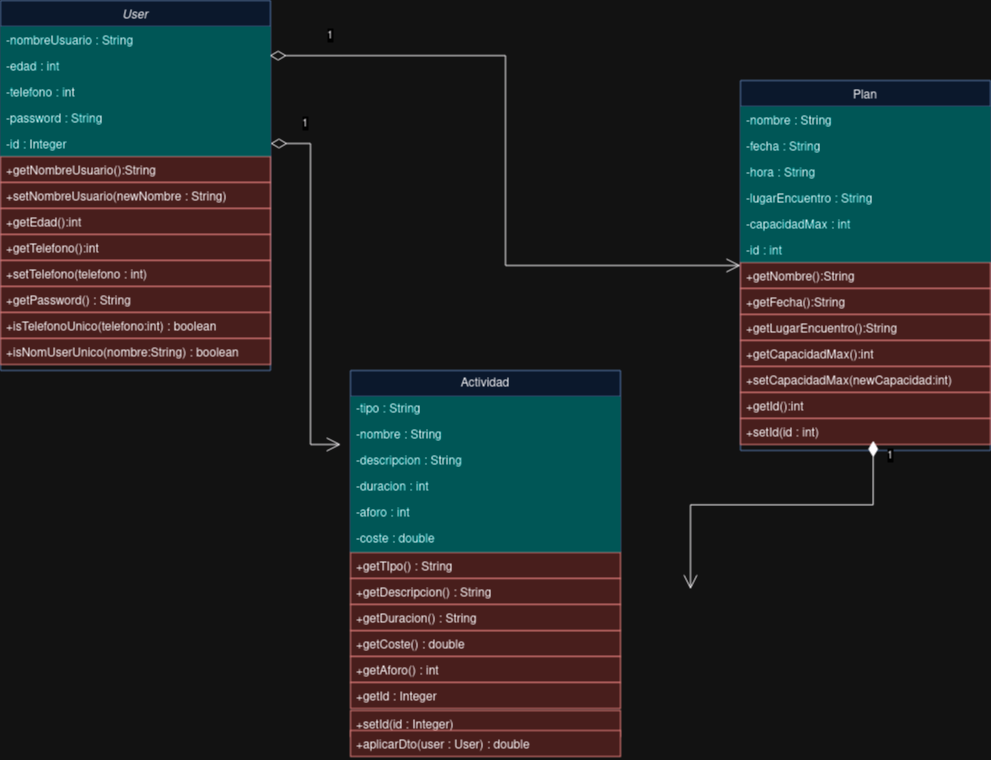

The diagram above was exported from draw.io. Its source (the exported page's mxGraphModel, read from the mxfile embedded in the PNG):
<mxGraphModel dx="2021" dy="574" grid="1" gridSize="10" guides="1" tooltips="1" connect="1" arrows="1" fold="1" page="1" pageScale="1" pageWidth="827" pageHeight="1169" math="0" shadow="0">
  <root>
    <mxCell id="WIyWlLk6GJQsqaUBKTNV-0" />
    <mxCell id="WIyWlLk6GJQsqaUBKTNV-1" parent="WIyWlLk6GJQsqaUBKTNV-0" />
    <mxCell id="zkfFHV4jXpPFQw0GAbJ--0" value="User" style="swimlane;fontStyle=2;align=center;verticalAlign=top;childLayout=stackLayout;horizontal=1;startSize=26;horizontalStack=0;resizeParent=1;resizeLast=0;collapsible=1;marginBottom=0;rounded=0;shadow=0;strokeWidth=1;fillColor=#dae8fc;strokeColor=#6c8ebf;" parent="WIyWlLk6GJQsqaUBKTNV-1" vertex="1">
      <mxGeometry x="-60" y="40" width="270" height="370" as="geometry">
        <mxRectangle x="230" y="140" width="160" height="26" as="alternateBounds" />
      </mxGeometry>
    </mxCell>
    <mxCell id="zkfFHV4jXpPFQw0GAbJ--1" value="-nombreUsuario : String" style="text;align=left;verticalAlign=top;spacingLeft=4;spacingRight=4;overflow=hidden;rotatable=0;points=[[0,0.5],[1,0.5]];portConstraint=eastwest;fillColor=#33FFFF;" parent="zkfFHV4jXpPFQw0GAbJ--0" vertex="1">
      <mxGeometry y="26" width="270" height="26" as="geometry" />
    </mxCell>
    <mxCell id="zkfFHV4jXpPFQw0GAbJ--2" value="-edad : int" style="text;align=left;verticalAlign=top;spacingLeft=4;spacingRight=4;overflow=hidden;rotatable=0;points=[[0,0.5],[1,0.5]];portConstraint=eastwest;rounded=0;shadow=0;html=0;fillColor=#33FFFF;" parent="zkfFHV4jXpPFQw0GAbJ--0" vertex="1">
      <mxGeometry y="52" width="270" height="26" as="geometry" />
    </mxCell>
    <mxCell id="zkfFHV4jXpPFQw0GAbJ--3" value="-telefono : int" style="text;align=left;verticalAlign=top;spacingLeft=4;spacingRight=4;overflow=hidden;rotatable=0;points=[[0,0.5],[1,0.5]];portConstraint=eastwest;rounded=0;shadow=0;html=0;fillColor=#33FFFF;" parent="zkfFHV4jXpPFQw0GAbJ--0" vertex="1">
      <mxGeometry y="78" width="270" height="26" as="geometry" />
    </mxCell>
    <mxCell id="zkfFHV4jXpPFQw0GAbJ--5" value="-password : String" style="text;align=left;verticalAlign=top;spacingLeft=4;spacingRight=4;overflow=hidden;rotatable=0;points=[[0,0.5],[1,0.5]];portConstraint=eastwest;fillColor=#33FFFF;" parent="zkfFHV4jXpPFQw0GAbJ--0" vertex="1">
      <mxGeometry y="104" width="270" height="26" as="geometry" />
    </mxCell>
    <mxCell id="B9KL9YtRPA6FfQ0w9vLO-5" value="-id : Integer " style="text;align=left;verticalAlign=top;spacingLeft=4;spacingRight=4;overflow=hidden;rotatable=0;points=[[0,0.5],[1,0.5]];portConstraint=eastwest;fillColor=#33FFFF;" vertex="1" parent="zkfFHV4jXpPFQw0GAbJ--0">
      <mxGeometry y="130" width="270" height="26" as="geometry" />
    </mxCell>
    <mxCell id="B9KL9YtRPA6FfQ0w9vLO-7" value="+getNombreUsuario():String" style="text;align=left;verticalAlign=top;spacingLeft=4;spacingRight=4;overflow=hidden;rotatable=0;points=[[0,0.5],[1,0.5]];portConstraint=eastwest;fillColor=#f8cecc;strokeColor=#b85450;" vertex="1" parent="zkfFHV4jXpPFQw0GAbJ--0">
      <mxGeometry y="156" width="270" height="26" as="geometry" />
    </mxCell>
    <mxCell id="B9KL9YtRPA6FfQ0w9vLO-9" value="+setNombreUsuario(newNombre : String)" style="text;align=left;verticalAlign=top;spacingLeft=4;spacingRight=4;overflow=hidden;rotatable=0;points=[[0,0.5],[1,0.5]];portConstraint=eastwest;fillColor=#f8cecc;strokeColor=#b85450;" vertex="1" parent="zkfFHV4jXpPFQw0GAbJ--0">
      <mxGeometry y="182" width="270" height="26" as="geometry" />
    </mxCell>
    <mxCell id="B9KL9YtRPA6FfQ0w9vLO-11" value="+getEdad():int" style="text;align=left;verticalAlign=top;spacingLeft=4;spacingRight=4;overflow=hidden;rotatable=0;points=[[0,0.5],[1,0.5]];portConstraint=eastwest;fillColor=#f8cecc;strokeColor=#b85450;" vertex="1" parent="zkfFHV4jXpPFQw0GAbJ--0">
      <mxGeometry y="208" width="270" height="26" as="geometry" />
    </mxCell>
    <mxCell id="B9KL9YtRPA6FfQ0w9vLO-12" value="+getTelefono():int" style="text;align=left;verticalAlign=top;spacingLeft=4;spacingRight=4;overflow=hidden;rotatable=0;points=[[0,0.5],[1,0.5]];portConstraint=eastwest;fillColor=#f8cecc;strokeColor=#b85450;" vertex="1" parent="zkfFHV4jXpPFQw0GAbJ--0">
      <mxGeometry y="234" width="270" height="26" as="geometry" />
    </mxCell>
    <mxCell id="B9KL9YtRPA6FfQ0w9vLO-13" value="+setTelefono(telefono : int)" style="text;align=left;verticalAlign=top;spacingLeft=4;spacingRight=4;overflow=hidden;rotatable=0;points=[[0,0.5],[1,0.5]];portConstraint=eastwest;fillColor=#f8cecc;strokeColor=#b85450;" vertex="1" parent="zkfFHV4jXpPFQw0GAbJ--0">
      <mxGeometry y="260" width="270" height="26" as="geometry" />
    </mxCell>
    <mxCell id="B9KL9YtRPA6FfQ0w9vLO-14" value="+getPassword() : String" style="text;align=left;verticalAlign=top;spacingLeft=4;spacingRight=4;overflow=hidden;rotatable=0;points=[[0,0.5],[1,0.5]];portConstraint=eastwest;fillColor=#f8cecc;strokeColor=#b85450;" vertex="1" parent="zkfFHV4jXpPFQw0GAbJ--0">
      <mxGeometry y="286" width="270" height="26" as="geometry" />
    </mxCell>
    <mxCell id="B9KL9YtRPA6FfQ0w9vLO-15" value="+isTelefonoUnico(telefono:int) : boolean" style="text;align=left;verticalAlign=top;spacingLeft=4;spacingRight=4;overflow=hidden;rotatable=0;points=[[0,0.5],[1,0.5]];portConstraint=eastwest;fillColor=#f8cecc;strokeColor=#b85450;" vertex="1" parent="zkfFHV4jXpPFQw0GAbJ--0">
      <mxGeometry y="312" width="270" height="26" as="geometry" />
    </mxCell>
    <mxCell id="B9KL9YtRPA6FfQ0w9vLO-16" value="+isNomUserUnico(nombre:String) : boolean" style="text;align=left;verticalAlign=top;spacingLeft=4;spacingRight=4;overflow=hidden;rotatable=0;points=[[0,0.5],[1,0.5]];portConstraint=eastwest;fillColor=#f8cecc;strokeColor=#b85450;" vertex="1" parent="zkfFHV4jXpPFQw0GAbJ--0">
      <mxGeometry y="338" width="270" height="26" as="geometry" />
    </mxCell>
    <mxCell id="zkfFHV4jXpPFQw0GAbJ--17" value="Plan" style="swimlane;fontStyle=0;align=center;verticalAlign=top;childLayout=stackLayout;horizontal=1;startSize=26;horizontalStack=0;resizeParent=1;resizeLast=0;collapsible=1;marginBottom=0;rounded=0;shadow=0;strokeWidth=1;fillColor=#dae8fc;strokeColor=#6c8ebf;" parent="WIyWlLk6GJQsqaUBKTNV-1" vertex="1">
      <mxGeometry x="680" y="120" width="250" height="370" as="geometry">
        <mxRectangle x="550" y="140" width="160" height="26" as="alternateBounds" />
      </mxGeometry>
    </mxCell>
    <mxCell id="zkfFHV4jXpPFQw0GAbJ--18" value="-nombre : String" style="text;align=left;verticalAlign=top;spacingLeft=4;spacingRight=4;overflow=hidden;rotatable=0;points=[[0,0.5],[1,0.5]];portConstraint=eastwest;fillColor=#33FFFF;" parent="zkfFHV4jXpPFQw0GAbJ--17" vertex="1">
      <mxGeometry y="26" width="250" height="26" as="geometry" />
    </mxCell>
    <mxCell id="zkfFHV4jXpPFQw0GAbJ--19" value="-fecha : String" style="text;align=left;verticalAlign=top;spacingLeft=4;spacingRight=4;overflow=hidden;rotatable=0;points=[[0,0.5],[1,0.5]];portConstraint=eastwest;rounded=0;shadow=0;html=0;fillColor=#33FFFF;" parent="zkfFHV4jXpPFQw0GAbJ--17" vertex="1">
      <mxGeometry y="52" width="250" height="26" as="geometry" />
    </mxCell>
    <mxCell id="zkfFHV4jXpPFQw0GAbJ--20" value="-hora : String" style="text;align=left;verticalAlign=top;spacingLeft=4;spacingRight=4;overflow=hidden;rotatable=0;points=[[0,0.5],[1,0.5]];portConstraint=eastwest;rounded=0;shadow=0;html=0;fillColor=#33FFFF;" parent="zkfFHV4jXpPFQw0GAbJ--17" vertex="1">
      <mxGeometry y="78" width="250" height="26" as="geometry" />
    </mxCell>
    <mxCell id="zkfFHV4jXpPFQw0GAbJ--21" value="-lugarEncuentro : String" style="text;align=left;verticalAlign=top;spacingLeft=4;spacingRight=4;overflow=hidden;rotatable=0;points=[[0,0.5],[1,0.5]];portConstraint=eastwest;rounded=0;shadow=0;html=0;fillColor=#33FFFF;" parent="zkfFHV4jXpPFQw0GAbJ--17" vertex="1">
      <mxGeometry y="104" width="250" height="26" as="geometry" />
    </mxCell>
    <mxCell id="zkfFHV4jXpPFQw0GAbJ--22" value="-capacidadMax : int" style="text;align=left;verticalAlign=top;spacingLeft=4;spacingRight=4;overflow=hidden;rotatable=0;points=[[0,0.5],[1,0.5]];portConstraint=eastwest;rounded=0;shadow=0;html=0;fillColor=#33FFFF;" parent="zkfFHV4jXpPFQw0GAbJ--17" vertex="1">
      <mxGeometry y="130" width="250" height="26" as="geometry" />
    </mxCell>
    <mxCell id="B9KL9YtRPA6FfQ0w9vLO-17" value="-id : int" style="text;align=left;verticalAlign=top;spacingLeft=4;spacingRight=4;overflow=hidden;rotatable=0;points=[[0,0.5],[1,0.5]];portConstraint=eastwest;rounded=0;shadow=0;html=0;fillColor=#33FFFF;" vertex="1" parent="zkfFHV4jXpPFQw0GAbJ--17">
      <mxGeometry y="156" width="250" height="26" as="geometry" />
    </mxCell>
    <mxCell id="B9KL9YtRPA6FfQ0w9vLO-18" value="+getNombre():String" style="text;align=left;verticalAlign=top;spacingLeft=4;spacingRight=4;overflow=hidden;rotatable=0;points=[[0,0.5],[1,0.5]];portConstraint=eastwest;fillColor=#f8cecc;strokeColor=#b85450;" vertex="1" parent="zkfFHV4jXpPFQw0GAbJ--17">
      <mxGeometry y="182" width="250" height="26" as="geometry" />
    </mxCell>
    <mxCell id="B9KL9YtRPA6FfQ0w9vLO-19" value="+getFecha():String" style="text;align=left;verticalAlign=top;spacingLeft=4;spacingRight=4;overflow=hidden;rotatable=0;points=[[0,0.5],[1,0.5]];portConstraint=eastwest;fillColor=#f8cecc;strokeColor=#b85450;" vertex="1" parent="zkfFHV4jXpPFQw0GAbJ--17">
      <mxGeometry y="208" width="250" height="26" as="geometry" />
    </mxCell>
    <mxCell id="B9KL9YtRPA6FfQ0w9vLO-20" value="+getLugarEncuentro():String" style="text;align=left;verticalAlign=top;spacingLeft=4;spacingRight=4;overflow=hidden;rotatable=0;points=[[0,0.5],[1,0.5]];portConstraint=eastwest;fillColor=#f8cecc;strokeColor=#b85450;" vertex="1" parent="zkfFHV4jXpPFQw0GAbJ--17">
      <mxGeometry y="234" width="250" height="26" as="geometry" />
    </mxCell>
    <mxCell id="B9KL9YtRPA6FfQ0w9vLO-21" value="+getCapacidadMax():int" style="text;align=left;verticalAlign=top;spacingLeft=4;spacingRight=4;overflow=hidden;rotatable=0;points=[[0,0.5],[1,0.5]];portConstraint=eastwest;fillColor=#f8cecc;strokeColor=#b85450;" vertex="1" parent="zkfFHV4jXpPFQw0GAbJ--17">
      <mxGeometry y="260" width="250" height="26" as="geometry" />
    </mxCell>
    <mxCell id="B9KL9YtRPA6FfQ0w9vLO-22" value="+setCapacidadMax(newCapacidad:int)" style="text;align=left;verticalAlign=top;spacingLeft=4;spacingRight=4;overflow=hidden;rotatable=0;points=[[0,0.5],[1,0.5]];portConstraint=eastwest;fillColor=#f8cecc;strokeColor=#b85450;" vertex="1" parent="zkfFHV4jXpPFQw0GAbJ--17">
      <mxGeometry y="286" width="250" height="26" as="geometry" />
    </mxCell>
    <mxCell id="B9KL9YtRPA6FfQ0w9vLO-23" value="+getId():int" style="text;align=left;verticalAlign=top;spacingLeft=4;spacingRight=4;overflow=hidden;rotatable=0;points=[[0,0.5],[1,0.5]];portConstraint=eastwest;fillColor=#f8cecc;strokeColor=#b85450;" vertex="1" parent="zkfFHV4jXpPFQw0GAbJ--17">
      <mxGeometry y="312" width="250" height="26" as="geometry" />
    </mxCell>
    <mxCell id="B9KL9YtRPA6FfQ0w9vLO-24" value="+setId(id : int)" style="text;align=left;verticalAlign=top;spacingLeft=4;spacingRight=4;overflow=hidden;rotatable=0;points=[[0,0.5],[1,0.5]];portConstraint=eastwest;fillColor=#f8cecc;strokeColor=#b85450;" vertex="1" parent="zkfFHV4jXpPFQw0GAbJ--17">
      <mxGeometry y="338" width="250" height="26" as="geometry" />
    </mxCell>
    <mxCell id="vEKopUZwfbl-h8fOCYcQ-0" value="Actividad" style="swimlane;fontStyle=0;childLayout=stackLayout;horizontal=1;startSize=26;fillColor=#dae8fc;horizontalStack=0;resizeParent=1;resizeParentMax=0;resizeLast=0;collapsible=1;marginBottom=0;whiteSpace=wrap;html=1;strokeColor=#6c8ebf;" parent="WIyWlLk6GJQsqaUBKTNV-1" vertex="1">
      <mxGeometry x="290" y="410" width="270" height="182" as="geometry" />
    </mxCell>
    <mxCell id="vEKopUZwfbl-h8fOCYcQ-1" value="-tipo : String" style="text;strokeColor=none;fillColor=#33FFFF;align=left;verticalAlign=top;spacingLeft=4;spacingRight=4;overflow=hidden;rotatable=0;points=[[0,0.5],[1,0.5]];portConstraint=eastwest;whiteSpace=wrap;html=1;" parent="vEKopUZwfbl-h8fOCYcQ-0" vertex="1">
      <mxGeometry y="26" width="270" height="26" as="geometry" />
    </mxCell>
    <mxCell id="vEKopUZwfbl-h8fOCYcQ-2" value="-nombre : String" style="text;strokeColor=none;fillColor=#33FFFF;align=left;verticalAlign=top;spacingLeft=4;spacingRight=4;overflow=hidden;rotatable=0;points=[[0,0.5],[1,0.5]];portConstraint=eastwest;whiteSpace=wrap;html=1;" parent="vEKopUZwfbl-h8fOCYcQ-0" vertex="1">
      <mxGeometry y="52" width="270" height="26" as="geometry" />
    </mxCell>
    <mxCell id="vEKopUZwfbl-h8fOCYcQ-3" value="-descripcion : String" style="text;strokeColor=none;fillColor=#33FFFF;align=left;verticalAlign=top;spacingLeft=4;spacingRight=4;overflow=hidden;rotatable=0;points=[[0,0.5],[1,0.5]];portConstraint=eastwest;whiteSpace=wrap;html=1;" parent="vEKopUZwfbl-h8fOCYcQ-0" vertex="1">
      <mxGeometry y="78" width="270" height="26" as="geometry" />
    </mxCell>
    <mxCell id="vEKopUZwfbl-h8fOCYcQ-7" value="-duracion : int" style="text;strokeColor=none;fillColor=#33FFFF;align=left;verticalAlign=top;spacingLeft=4;spacingRight=4;overflow=hidden;rotatable=0;points=[[0,0.5],[1,0.5]];portConstraint=eastwest;whiteSpace=wrap;html=1;" parent="vEKopUZwfbl-h8fOCYcQ-0" vertex="1">
      <mxGeometry y="104" width="270" height="26" as="geometry" />
    </mxCell>
    <mxCell id="vEKopUZwfbl-h8fOCYcQ-8" value="-aforo : int" style="text;strokeColor=none;fillColor=#33FFFF;align=left;verticalAlign=top;spacingLeft=4;spacingRight=4;overflow=hidden;rotatable=0;points=[[0,0.5],[1,0.5]];portConstraint=eastwest;whiteSpace=wrap;html=1;" parent="vEKopUZwfbl-h8fOCYcQ-0" vertex="1">
      <mxGeometry y="130" width="270" height="26" as="geometry" />
    </mxCell>
    <mxCell id="vEKopUZwfbl-h8fOCYcQ-9" value="-coste : double" style="text;strokeColor=none;fillColor=#33FFFF;align=left;verticalAlign=top;spacingLeft=4;spacingRight=4;overflow=hidden;rotatable=0;points=[[0,0.5],[1,0.5]];portConstraint=eastwest;whiteSpace=wrap;html=1;" parent="vEKopUZwfbl-h8fOCYcQ-0" vertex="1">
      <mxGeometry y="156" width="270" height="26" as="geometry" />
    </mxCell>
    <mxCell id="vEKopUZwfbl-h8fOCYcQ-4" value="1" style="endArrow=open;html=1;endSize=12;startArrow=diamondThin;startSize=14;startFill=0;edgeStyle=orthogonalEdgeStyle;align=left;verticalAlign=bottom;rounded=0;exitX=1;exitY=0.5;exitDx=0;exitDy=0;entryX=-0.036;entryY=0.846;entryDx=0;entryDy=0;entryPerimeter=0;" parent="WIyWlLk6GJQsqaUBKTNV-1" source="B9KL9YtRPA6FfQ0w9vLO-5" target="vEKopUZwfbl-h8fOCYcQ-2" edge="1">
      <mxGeometry x="-0.8362" y="11" relative="1" as="geometry">
        <mxPoint x="210.00000000000003" y="229.998" as="sourcePoint" />
        <mxPoint x="319.05999999999995" y="376.1700000000001" as="targetPoint" />
        <mxPoint as="offset" />
      </mxGeometry>
    </mxCell>
    <mxCell id="vEKopUZwfbl-h8fOCYcQ-5" value="1" style="endArrow=open;html=1;endSize=12;startArrow=diamondThin;startSize=14;startFill=1;edgeStyle=orthogonalEdgeStyle;align=left;verticalAlign=bottom;rounded=0;entryX=0.477;entryY=-0.009;entryDx=0;entryDy=0;entryPerimeter=0;exitX=0.497;exitY=1.064;exitDx=0;exitDy=0;exitPerimeter=0;" parent="WIyWlLk6GJQsqaUBKTNV-1" edge="1">
      <mxGeometry x="-0.8551" y="12" relative="1" as="geometry">
        <mxPoint x="812.74" y="480.00399999999996" as="sourcePoint" />
        <mxPoint x="630" y="628.702" as="targetPoint" />
        <mxPoint as="offset" />
        <Array as="points">
          <mxPoint x="813.22" y="544.3399999999999" />
          <mxPoint x="630.22" y="544.3399999999999" />
        </Array>
      </mxGeometry>
    </mxCell>
    <mxCell id="DpUvk6aZquFk8mQq9WxI-0" value="1" style="endArrow=open;html=1;endSize=12;startArrow=diamondThin;startSize=14;startFill=0;edgeStyle=orthogonalEdgeStyle;align=left;verticalAlign=bottom;rounded=0;exitX=0.997;exitY=0.149;exitDx=0;exitDy=0;exitPerimeter=0;" parent="WIyWlLk6GJQsqaUBKTNV-1" source="zkfFHV4jXpPFQw0GAbJ--0" target="zkfFHV4jXpPFQw0GAbJ--17" edge="1">
      <mxGeometry x="-0.8362" y="11" relative="1" as="geometry">
        <mxPoint x="380" y="190" as="sourcePoint" />
        <mxPoint x="489" y="345" as="targetPoint" />
        <mxPoint as="offset" />
      </mxGeometry>
    </mxCell>
    <mxCell id="B9KL9YtRPA6FfQ0w9vLO-25" value="+getTIpo() : String" style="text;align=left;verticalAlign=top;spacingLeft=4;spacingRight=4;overflow=hidden;rotatable=0;points=[[0,0.5],[1,0.5]];portConstraint=eastwest;fillColor=#f8cecc;strokeColor=#b85450;" vertex="1" parent="WIyWlLk6GJQsqaUBKTNV-1">
      <mxGeometry x="290" y="592" width="270" height="26" as="geometry" />
    </mxCell>
    <mxCell id="B9KL9YtRPA6FfQ0w9vLO-26" value="+getCoste() : double" style="text;align=left;verticalAlign=top;spacingLeft=4;spacingRight=4;overflow=hidden;rotatable=0;points=[[0,0.5],[1,0.5]];portConstraint=eastwest;fillColor=#f8cecc;strokeColor=#b85450;" vertex="1" parent="WIyWlLk6GJQsqaUBKTNV-1">
      <mxGeometry x="290" y="670" width="270" height="26" as="geometry" />
    </mxCell>
    <mxCell id="B9KL9YtRPA6FfQ0w9vLO-27" value="+getDescripcion() : String" style="text;align=left;verticalAlign=top;spacingLeft=4;spacingRight=4;overflow=hidden;rotatable=0;points=[[0,0.5],[1,0.5]];portConstraint=eastwest;fillColor=#f8cecc;strokeColor=#b85450;" vertex="1" parent="WIyWlLk6GJQsqaUBKTNV-1">
      <mxGeometry x="290" y="618" width="270" height="26" as="geometry" />
    </mxCell>
    <mxCell id="B9KL9YtRPA6FfQ0w9vLO-28" value="+getDuracion() : String" style="text;align=left;verticalAlign=top;spacingLeft=4;spacingRight=4;overflow=hidden;rotatable=0;points=[[0,0.5],[1,0.5]];portConstraint=eastwest;fillColor=#f8cecc;strokeColor=#b85450;" vertex="1" parent="WIyWlLk6GJQsqaUBKTNV-1">
      <mxGeometry x="290" y="644" width="270" height="26" as="geometry" />
    </mxCell>
    <mxCell id="B9KL9YtRPA6FfQ0w9vLO-29" value="+getAforo() : int" style="text;align=left;verticalAlign=top;spacingLeft=4;spacingRight=4;overflow=hidden;rotatable=0;points=[[0,0.5],[1,0.5]];portConstraint=eastwest;fillColor=#f8cecc;strokeColor=#b85450;" vertex="1" parent="WIyWlLk6GJQsqaUBKTNV-1">
      <mxGeometry x="290" y="696" width="270" height="26" as="geometry" />
    </mxCell>
    <mxCell id="B9KL9YtRPA6FfQ0w9vLO-30" value="+getId : Integer" style="text;align=left;verticalAlign=top;spacingLeft=4;spacingRight=4;overflow=hidden;rotatable=0;points=[[0,0.5],[1,0.5]];portConstraint=eastwest;fillColor=#f8cecc;strokeColor=#b85450;" vertex="1" parent="WIyWlLk6GJQsqaUBKTNV-1">
      <mxGeometry x="290" y="722" width="270" height="26" as="geometry" />
    </mxCell>
    <mxCell id="B9KL9YtRPA6FfQ0w9vLO-31" value="+setId(id : Integer)" style="text;align=left;verticalAlign=top;spacingLeft=4;spacingRight=4;overflow=hidden;rotatable=0;points=[[0,0.5],[1,0.5]];portConstraint=eastwest;fillColor=#f8cecc;strokeColor=#b85450;" vertex="1" parent="WIyWlLk6GJQsqaUBKTNV-1">
      <mxGeometry x="290" y="750" width="270" height="26" as="geometry" />
    </mxCell>
    <mxCell id="B9KL9YtRPA6FfQ0w9vLO-32" value="+aplicarDto(user : User) : double" style="text;align=left;verticalAlign=top;spacingLeft=4;spacingRight=4;overflow=hidden;rotatable=0;points=[[0,0.5],[1,0.5]];portConstraint=eastwest;fillColor=#f8cecc;strokeColor=#b85450;" vertex="1" parent="WIyWlLk6GJQsqaUBKTNV-1">
      <mxGeometry x="290" y="770" width="270" height="26" as="geometry" />
    </mxCell>
  </root>
</mxGraphModel>